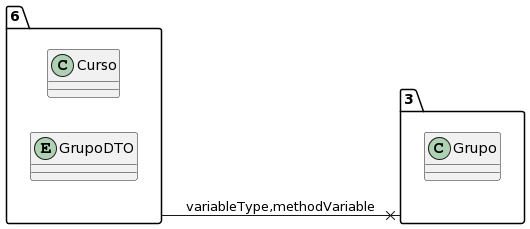

The diagram above was rendered by PlantUML. Its source (embedded in the PNG):
@startuml
allow_mixing
left to right direction
package "6"{
class Curso
entity GrupoDTO

}
package "3"{
class Grupo

}
"6" --x "3":variableType,methodVariable
@enduml